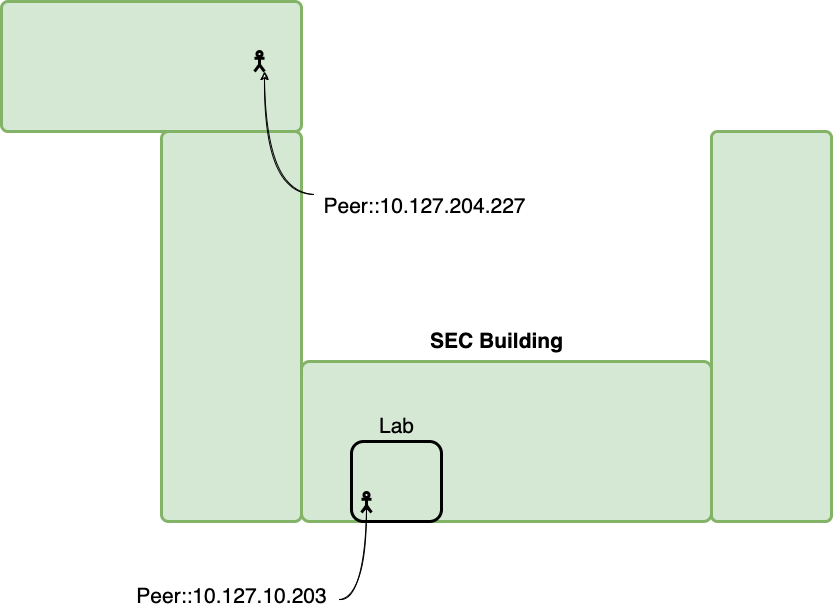

The diagram above was exported from draw.io. Its source (the exported page's mxGraphModel, read from the mxfile embedded in the PNG):
<mxGraphModel dx="946" dy="531" grid="1" gridSize="10" guides="1" tooltips="1" connect="1" arrows="1" fold="1" page="1" pageScale="1" pageWidth="850" pageHeight="1100" math="0" shadow="0">
  <root>
    <mxCell id="0" />
    <mxCell id="1" parent="0" />
    <mxCell id="2" value="" style="rounded=1;whiteSpace=wrap;html=1;fillColor=#d5e8d4;strokeWidth=3;arcSize=5;strokeColor=#82b366;" vertex="1" parent="1">
      <mxGeometry x="307" y="380" width="410" height="160" as="geometry" />
    </mxCell>
    <mxCell id="3" value="" style="rounded=1;whiteSpace=wrap;html=1;strokeWidth=3;fillColor=none;" vertex="1" parent="1">
      <mxGeometry x="357" y="460" width="90" height="80" as="geometry" />
    </mxCell>
    <mxCell id="4" value="" style="rounded=1;whiteSpace=wrap;html=1;fillColor=#d5e8d4;strokeWidth=3;arcSize=5;strokeColor=#82b366;" vertex="1" parent="1">
      <mxGeometry x="167" y="150" width="140" height="390" as="geometry" />
    </mxCell>
    <mxCell id="5" value="" style="rounded=1;whiteSpace=wrap;html=1;fillColor=#d5e8d4;strokeWidth=3;arcSize=5;strokeColor=#82b366;" vertex="1" parent="1">
      <mxGeometry x="717" y="150" width="120" height="390" as="geometry" />
    </mxCell>
    <mxCell id="6" value="" style="rounded=1;whiteSpace=wrap;html=1;fillColor=#d5e8d4;strokeWidth=3;arcSize=5;strokeColor=#82b366;" vertex="1" parent="1">
      <mxGeometry x="7" y="20" width="300" height="130" as="geometry" />
    </mxCell>
    <mxCell id="7" value="" style="shape=umlActor;verticalLabelPosition=bottom;verticalAlign=top;html=1;outlineConnect=0;rounded=1;strokeWidth=3;fillColor=none;" vertex="1" parent="1">
      <mxGeometry x="367" y="511" width="10" height="20" as="geometry" />
    </mxCell>
    <mxCell id="8" value="" style="shape=umlActor;verticalLabelPosition=bottom;verticalAlign=top;html=1;outlineConnect=0;rounded=1;strokeWidth=3;fillColor=none;" vertex="1" parent="1">
      <mxGeometry x="260" y="70" width="10" height="20" as="geometry" />
    </mxCell>
    <mxCell id="9" value="&lt;font style=&quot;font-size: 21px&quot;&gt;&lt;b&gt;SEC Building&lt;/b&gt;&lt;/font&gt;" style="text;html=1;align=center;verticalAlign=middle;resizable=0;points=[];autosize=1;strokeColor=none;fillColor=none;" vertex="1" parent="1">
      <mxGeometry x="427" y="350" width="150" height="20" as="geometry" />
    </mxCell>
    <mxCell id="10" value="Lab" style="text;html=1;align=center;verticalAlign=middle;resizable=0;points=[];autosize=1;strokeColor=none;fillColor=none;fontSize=21;" vertex="1" parent="1">
      <mxGeometry x="377" y="430" width="50" height="30" as="geometry" />
    </mxCell>
    <mxCell id="11" value="" style="endArrow=classic;html=1;rounded=0;fontSize=21;sketch=1;edgeStyle=orthogonalEdgeStyle;curved=1;entryX=0.5;entryY=0.5;entryDx=0;entryDy=0;entryPerimeter=0;exitX=1.014;exitY=0.6;exitDx=0;exitDy=0;exitPerimeter=0;" edge="1" source="12" target="7" parent="1">
      <mxGeometry width="50" height="50" relative="1" as="geometry">
        <mxPoint x="337" y="610" as="sourcePoint" />
        <mxPoint x="387" y="560" as="targetPoint" />
      </mxGeometry>
    </mxCell>
    <mxCell id="12" value="Peer::10.127.10.203" style="text;html=1;align=center;verticalAlign=middle;resizable=0;points=[];autosize=1;strokeColor=none;fillColor=none;fontSize=21;" vertex="1" parent="1">
      <mxGeometry x="132" y="600" width="210" height="30" as="geometry" />
    </mxCell>
    <mxCell id="13" value="Peer::10.127.204.227" style="text;html=1;align=center;verticalAlign=middle;resizable=0;points=[];autosize=1;strokeColor=none;fillColor=none;fontSize=21;" vertex="1" parent="1">
      <mxGeometry x="320" y="210" width="220" height="30" as="geometry" />
    </mxCell>
    <mxCell id="14" value="" style="endArrow=classic;html=1;rounded=0;fontSize=21;sketch=1;edgeStyle=orthogonalEdgeStyle;curved=1;entryX=1;entryY=1;entryDx=0;entryDy=0;entryPerimeter=0;exitX=0;exitY=0.1;exitDx=0;exitDy=0;exitPerimeter=0;" edge="1" source="13" target="8" parent="1">
      <mxGeometry width="50" height="50" relative="1" as="geometry">
        <mxPoint x="290" y="210" as="sourcePoint" />
        <mxPoint x="325" y="121" as="targetPoint" />
      </mxGeometry>
    </mxCell>
  </root>
</mxGraphModel>